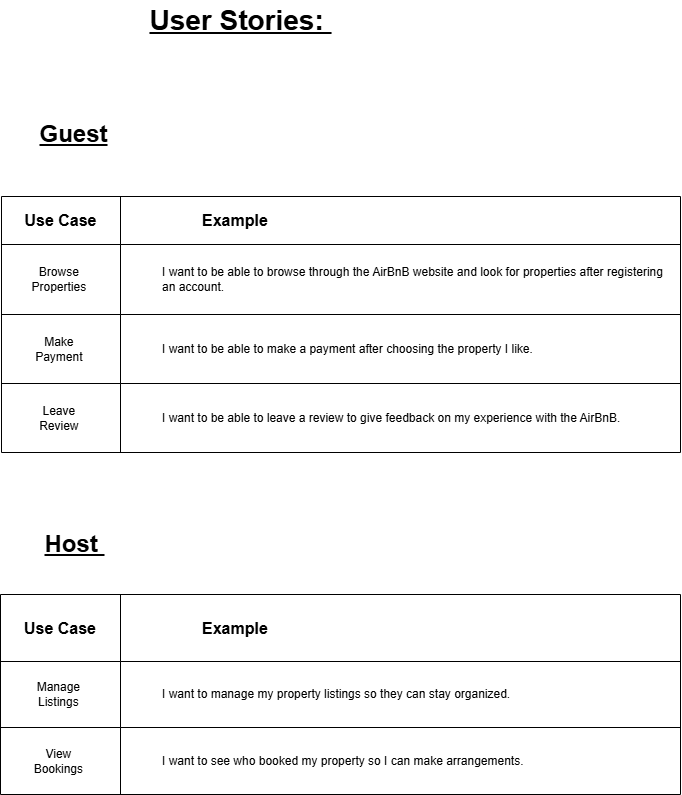

The diagram above was exported from draw.io. Its source (the exported page's mxGraphModel, read from the mxfile embedded in the PNG):
<mxGraphModel dx="1090" dy="589" grid="1" gridSize="10" guides="1" tooltips="1" connect="1" arrows="1" fold="1" page="1" pageScale="1" pageWidth="850" pageHeight="1100" math="0" shadow="0">
  <root>
    <mxCell id="0" />
    <mxCell id="1" parent="0" />
    <mxCell id="z8IIIulQZCfZSe_vaiv4-5" value="" style="shape=table;startSize=0;container=1;collapsible=0;childLayout=tableLayout;" parent="1" vertex="1">
      <mxGeometry x="81" y="322" width="679" height="256" as="geometry" />
    </mxCell>
    <mxCell id="z8IIIulQZCfZSe_vaiv4-6" value="" style="shape=tableRow;horizontal=0;startSize=0;swimlaneHead=0;swimlaneBody=0;strokeColor=inherit;top=0;left=0;bottom=0;right=0;collapsible=0;dropTarget=0;fillColor=none;points=[[0,0.5],[1,0.5]];portConstraint=eastwest;" parent="z8IIIulQZCfZSe_vaiv4-5" vertex="1">
      <mxGeometry width="679" height="48" as="geometry" />
    </mxCell>
    <mxCell id="z8IIIulQZCfZSe_vaiv4-7" value="&lt;b&gt;&lt;font style=&quot;font-size: 16px;&quot;&gt;Use Case&lt;/font&gt;&lt;/b&gt;" style="shape=partialRectangle;html=1;whiteSpace=wrap;connectable=0;strokeColor=inherit;overflow=hidden;fillColor=none;top=0;left=0;bottom=0;right=0;pointerEvents=1;" parent="z8IIIulQZCfZSe_vaiv4-6" vertex="1">
      <mxGeometry width="119" height="48" as="geometry">
        <mxRectangle width="119" height="48" as="alternateBounds" />
      </mxGeometry>
    </mxCell>
    <mxCell id="z8IIIulQZCfZSe_vaiv4-8" value="&lt;blockquote style=&quot;margin: 0 0 0 40px; border: none; padding: 0px;&quot;&gt;&lt;blockquote style=&quot;margin: 0 0 0 40px; border: none; padding: 0px;&quot;&gt;&lt;font style=&quot;font-size: 16px;&quot;&gt;&lt;b style=&quot;&quot;&gt;Example&amp;nbsp;&lt;/b&gt;&lt;/font&gt;&lt;/blockquote&gt;&lt;/blockquote&gt;" style="shape=partialRectangle;html=1;whiteSpace=wrap;connectable=0;strokeColor=inherit;overflow=hidden;fillColor=none;top=0;left=0;bottom=0;right=0;pointerEvents=1;align=left;" parent="z8IIIulQZCfZSe_vaiv4-6" vertex="1">
      <mxGeometry x="119" width="560" height="48" as="geometry">
        <mxRectangle width="560" height="48" as="alternateBounds" />
      </mxGeometry>
    </mxCell>
    <mxCell id="z8IIIulQZCfZSe_vaiv4-9" value="" style="shape=tableRow;horizontal=0;startSize=0;swimlaneHead=0;swimlaneBody=0;strokeColor=inherit;top=0;left=0;bottom=0;right=0;collapsible=0;dropTarget=0;fillColor=none;points=[[0,0.5],[1,0.5]];portConstraint=eastwest;" parent="z8IIIulQZCfZSe_vaiv4-5" vertex="1">
      <mxGeometry y="48" width="679" height="70" as="geometry" />
    </mxCell>
    <mxCell id="z8IIIulQZCfZSe_vaiv4-10" value="Browse&amp;nbsp;&lt;div&gt;Properties&amp;nbsp;&lt;/div&gt;" style="shape=partialRectangle;html=1;whiteSpace=wrap;connectable=0;strokeColor=inherit;overflow=hidden;fillColor=none;top=0;left=0;bottom=0;right=0;pointerEvents=1;" parent="z8IIIulQZCfZSe_vaiv4-9" vertex="1">
      <mxGeometry width="119" height="70" as="geometry">
        <mxRectangle width="119" height="70" as="alternateBounds" />
      </mxGeometry>
    </mxCell>
    <mxCell id="z8IIIulQZCfZSe_vaiv4-11" value="&lt;blockquote style=&quot;margin: 0 0 0 40px; border: none; padding: 0px;&quot;&gt;I want to be able to browse through the AirBnB website and look for properties after registering&amp;nbsp;&lt;/blockquote&gt;&lt;blockquote style=&quot;margin: 0 0 0 40px; border: none; padding: 0px;&quot;&gt;an account.&amp;nbsp;&lt;/blockquote&gt;" style="shape=partialRectangle;html=1;whiteSpace=wrap;connectable=0;strokeColor=inherit;overflow=hidden;fillColor=none;top=0;left=0;bottom=0;right=0;pointerEvents=1;align=left;" parent="z8IIIulQZCfZSe_vaiv4-9" vertex="1">
      <mxGeometry x="119" width="560" height="70" as="geometry">
        <mxRectangle width="560" height="70" as="alternateBounds" />
      </mxGeometry>
    </mxCell>
    <mxCell id="z8IIIulQZCfZSe_vaiv4-12" value="" style="shape=tableRow;horizontal=0;startSize=0;swimlaneHead=0;swimlaneBody=0;strokeColor=inherit;top=0;left=0;bottom=0;right=0;collapsible=0;dropTarget=0;fillColor=none;points=[[0,0.5],[1,0.5]];portConstraint=eastwest;" parent="z8IIIulQZCfZSe_vaiv4-5" vertex="1">
      <mxGeometry y="118" width="679" height="69" as="geometry" />
    </mxCell>
    <mxCell id="z8IIIulQZCfZSe_vaiv4-13" value="Make&amp;nbsp;&lt;div&gt;Payment&amp;nbsp;&lt;/div&gt;" style="shape=partialRectangle;html=1;whiteSpace=wrap;connectable=0;strokeColor=inherit;overflow=hidden;fillColor=none;top=0;left=0;bottom=0;right=0;pointerEvents=1;" parent="z8IIIulQZCfZSe_vaiv4-12" vertex="1">
      <mxGeometry width="119" height="69" as="geometry">
        <mxRectangle width="119" height="69" as="alternateBounds" />
      </mxGeometry>
    </mxCell>
    <mxCell id="z8IIIulQZCfZSe_vaiv4-14" value="&lt;blockquote style=&quot;margin: 0 0 0 40px; border: none; padding: 0px;&quot;&gt;I want to be able to make a payment after choosing the property I like.&amp;nbsp;&lt;/blockquote&gt;" style="shape=partialRectangle;html=1;whiteSpace=wrap;connectable=0;strokeColor=inherit;overflow=hidden;fillColor=none;top=0;left=0;bottom=0;right=0;pointerEvents=1;align=left;" parent="z8IIIulQZCfZSe_vaiv4-12" vertex="1">
      <mxGeometry x="119" width="560" height="69" as="geometry">
        <mxRectangle width="560" height="69" as="alternateBounds" />
      </mxGeometry>
    </mxCell>
    <mxCell id="z8IIIulQZCfZSe_vaiv4-15" value="" style="shape=tableRow;horizontal=0;startSize=0;swimlaneHead=0;swimlaneBody=0;strokeColor=inherit;top=0;left=0;bottom=0;right=0;collapsible=0;dropTarget=0;fillColor=none;points=[[0,0.5],[1,0.5]];portConstraint=eastwest;" parent="z8IIIulQZCfZSe_vaiv4-5" vertex="1">
      <mxGeometry y="187" width="679" height="69" as="geometry" />
    </mxCell>
    <mxCell id="z8IIIulQZCfZSe_vaiv4-16" value="Leave&amp;nbsp;&lt;div&gt;Review&amp;nbsp;&lt;/div&gt;" style="shape=partialRectangle;html=1;whiteSpace=wrap;connectable=0;strokeColor=inherit;overflow=hidden;fillColor=none;top=0;left=0;bottom=0;right=0;pointerEvents=1;" parent="z8IIIulQZCfZSe_vaiv4-15" vertex="1">
      <mxGeometry width="119" height="69" as="geometry">
        <mxRectangle width="119" height="69" as="alternateBounds" />
      </mxGeometry>
    </mxCell>
    <mxCell id="z8IIIulQZCfZSe_vaiv4-17" value="&lt;blockquote style=&quot;margin: 0 0 0 40px; border: none; padding: 0px;&quot;&gt;I want to be able to leave a review to give feedback on my experience with the AirBnB.&amp;nbsp;&lt;/blockquote&gt;" style="shape=partialRectangle;html=1;whiteSpace=wrap;connectable=0;strokeColor=inherit;overflow=hidden;fillColor=none;top=0;left=0;bottom=0;right=0;pointerEvents=1;align=left;" parent="z8IIIulQZCfZSe_vaiv4-15" vertex="1">
      <mxGeometry x="119" width="560" height="69" as="geometry">
        <mxRectangle width="560" height="69" as="alternateBounds" />
      </mxGeometry>
    </mxCell>
    <mxCell id="1L_QLb4W9AkTkHk1zzGu-1" value="Guest" style="text;strokeColor=none;fillColor=none;html=1;fontSize=24;fontStyle=5;verticalAlign=middle;align=center;" vertex="1" parent="1">
      <mxGeometry x="103" y="240" width="100" height="40" as="geometry" />
    </mxCell>
    <mxCell id="1L_QLb4W9AkTkHk1zzGu-2" value="User Stories:&amp;nbsp;" style="text;strokeColor=none;fillColor=none;html=1;fontSize=28;fontStyle=5;verticalAlign=middle;align=center;" vertex="1" parent="1">
      <mxGeometry x="220" y="126" width="200" height="40" as="geometry" />
    </mxCell>
    <mxCell id="1L_QLb4W9AkTkHk1zzGu-26" value="Host&amp;nbsp;" style="text;strokeColor=none;fillColor=none;html=1;fontSize=24;fontStyle=5;verticalAlign=middle;align=center;" vertex="1" parent="1">
      <mxGeometry x="104" y="650" width="100" height="40" as="geometry" />
    </mxCell>
    <mxCell id="1L_QLb4W9AkTkHk1zzGu-27" value="" style="shape=table;startSize=0;container=1;collapsible=0;childLayout=tableLayout;" vertex="1" parent="1">
      <mxGeometry x="80" y="720" width="680" height="200" as="geometry" />
    </mxCell>
    <mxCell id="1L_QLb4W9AkTkHk1zzGu-28" value="" style="shape=tableRow;horizontal=0;startSize=0;swimlaneHead=0;swimlaneBody=0;strokeColor=inherit;top=0;left=0;bottom=0;right=0;collapsible=0;dropTarget=0;fillColor=none;points=[[0,0.5],[1,0.5]];portConstraint=eastwest;" vertex="1" parent="1L_QLb4W9AkTkHk1zzGu-27">
      <mxGeometry width="680" height="67" as="geometry" />
    </mxCell>
    <mxCell id="1L_QLb4W9AkTkHk1zzGu-29" value="&lt;b&gt;&lt;font style=&quot;font-size: 16px;&quot;&gt;Use Case&lt;/font&gt;&lt;/b&gt;" style="shape=partialRectangle;html=1;whiteSpace=wrap;connectable=0;strokeColor=inherit;overflow=hidden;fillColor=none;top=0;left=0;bottom=0;right=0;pointerEvents=1;" vertex="1" parent="1L_QLb4W9AkTkHk1zzGu-28">
      <mxGeometry width="120" height="67" as="geometry">
        <mxRectangle width="120" height="67" as="alternateBounds" />
      </mxGeometry>
    </mxCell>
    <mxCell id="1L_QLb4W9AkTkHk1zzGu-30" value="&lt;blockquote style=&quot;margin: 0 0 0 40px; border: none; padding: 0px;&quot;&gt;&lt;blockquote style=&quot;margin: 0 0 0 40px; border: none; padding: 0px;&quot;&gt;&lt;b&gt;&lt;font style=&quot;font-size: 16px;&quot;&gt;Example&amp;nbsp;&lt;/font&gt;&lt;/b&gt;&lt;/blockquote&gt;&lt;/blockquote&gt;" style="shape=partialRectangle;html=1;whiteSpace=wrap;connectable=0;strokeColor=inherit;overflow=hidden;fillColor=none;top=0;left=0;bottom=0;right=0;pointerEvents=1;align=left;" vertex="1" parent="1L_QLb4W9AkTkHk1zzGu-28">
      <mxGeometry x="120" width="560" height="67" as="geometry">
        <mxRectangle width="560" height="67" as="alternateBounds" />
      </mxGeometry>
    </mxCell>
    <mxCell id="1L_QLb4W9AkTkHk1zzGu-31" value="" style="shape=tableRow;horizontal=0;startSize=0;swimlaneHead=0;swimlaneBody=0;strokeColor=inherit;top=0;left=0;bottom=0;right=0;collapsible=0;dropTarget=0;fillColor=none;points=[[0,0.5],[1,0.5]];portConstraint=eastwest;" vertex="1" parent="1L_QLb4W9AkTkHk1zzGu-27">
      <mxGeometry y="67" width="680" height="66" as="geometry" />
    </mxCell>
    <mxCell id="1L_QLb4W9AkTkHk1zzGu-32" value="Manage&amp;nbsp;&lt;div&gt;Listings&amp;nbsp;&lt;/div&gt;" style="shape=partialRectangle;html=1;whiteSpace=wrap;connectable=0;strokeColor=inherit;overflow=hidden;fillColor=none;top=0;left=0;bottom=0;right=0;pointerEvents=1;" vertex="1" parent="1L_QLb4W9AkTkHk1zzGu-31">
      <mxGeometry width="120" height="66" as="geometry">
        <mxRectangle width="120" height="66" as="alternateBounds" />
      </mxGeometry>
    </mxCell>
    <mxCell id="1L_QLb4W9AkTkHk1zzGu-33" value="&lt;blockquote style=&quot;margin: 0 0 0 40px; border: none; padding: 0px;&quot;&gt;I want to manage my property listings so they can stay organized.&amp;nbsp;&lt;/blockquote&gt;" style="shape=partialRectangle;html=1;whiteSpace=wrap;connectable=0;strokeColor=inherit;overflow=hidden;fillColor=none;top=0;left=0;bottom=0;right=0;pointerEvents=1;align=left;" vertex="1" parent="1L_QLb4W9AkTkHk1zzGu-31">
      <mxGeometry x="120" width="560" height="66" as="geometry">
        <mxRectangle width="560" height="66" as="alternateBounds" />
      </mxGeometry>
    </mxCell>
    <mxCell id="1L_QLb4W9AkTkHk1zzGu-34" value="" style="shape=tableRow;horizontal=0;startSize=0;swimlaneHead=0;swimlaneBody=0;strokeColor=inherit;top=0;left=0;bottom=0;right=0;collapsible=0;dropTarget=0;fillColor=none;points=[[0,0.5],[1,0.5]];portConstraint=eastwest;" vertex="1" parent="1L_QLb4W9AkTkHk1zzGu-27">
      <mxGeometry y="133" width="680" height="67" as="geometry" />
    </mxCell>
    <mxCell id="1L_QLb4W9AkTkHk1zzGu-35" value="View&amp;nbsp;&lt;div&gt;Bookings&amp;nbsp;&lt;/div&gt;" style="shape=partialRectangle;html=1;whiteSpace=wrap;connectable=0;strokeColor=inherit;overflow=hidden;fillColor=none;top=0;left=0;bottom=0;right=0;pointerEvents=1;" vertex="1" parent="1L_QLb4W9AkTkHk1zzGu-34">
      <mxGeometry width="120" height="67" as="geometry">
        <mxRectangle width="120" height="67" as="alternateBounds" />
      </mxGeometry>
    </mxCell>
    <mxCell id="1L_QLb4W9AkTkHk1zzGu-36" value="&lt;blockquote style=&quot;margin: 0 0 0 40px; border: none; padding: 0px;&quot;&gt;I want to see who booked my property so I can make arrangements.&amp;nbsp;&lt;/blockquote&gt;" style="shape=partialRectangle;html=1;whiteSpace=wrap;connectable=0;strokeColor=inherit;overflow=hidden;fillColor=none;top=0;left=0;bottom=0;right=0;pointerEvents=1;align=left;" vertex="1" parent="1L_QLb4W9AkTkHk1zzGu-34">
      <mxGeometry x="120" width="560" height="67" as="geometry">
        <mxRectangle width="560" height="67" as="alternateBounds" />
      </mxGeometry>
    </mxCell>
  </root>
</mxGraphModel>